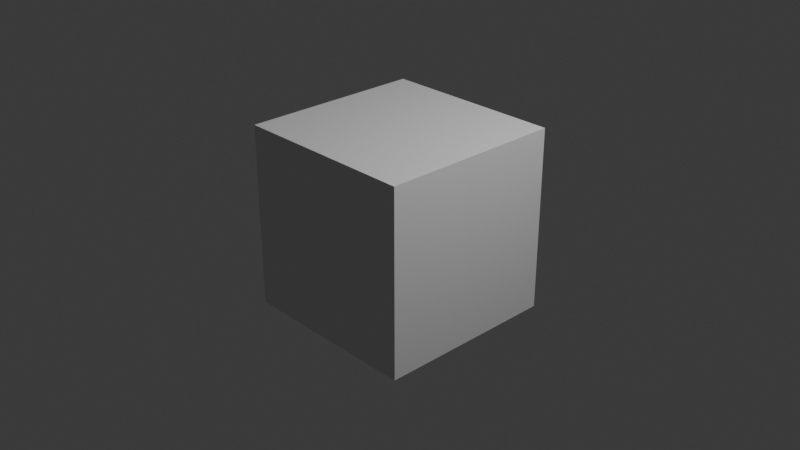 # Source: MN_data_file_starfile.blend  (saved by Blender 4.1.23; exported with 4.5.12 LTS)
import bpy
from mathutils import Matrix  # noqa: F401  (used for matrix-valued properties, if any)

bpy.ops.wm.read_factory_settings(use_empty=True)
scene = bpy.context.scene
scene.name = 'Scene'

# ---- collections
col_collection = bpy.data.collections.new('Collection'); scene.collection.children.link(col_collection)

# ---- materials (node trees are filled in below, after node groups)
mat_mn_micrograph_material = bpy.data.materials.new('MN_micrograph_material')
mat_mn_micrograph_material.use_transparent_shadow = False
mat_mn_default = bpy.data.materials.new('MN Default')

# ---- node groups
ng_mn_zyz_euler_to_rotation = bpy.data.node_groups.new('MN_ZYZ_euler_to_rotation', 'GeometryNodeTree')
_s = ng_mn_zyz_euler_to_rotation.interface.new_socket(name='Rotation', in_out='OUTPUT', socket_type='NodeSocketRotation')
_s = ng_mn_zyz_euler_to_rotation.interface.new_socket(name='Phi', in_out='INPUT', socket_type='NodeSocketFloat')
_s.default_value = 0.5
_s.min_value = -1e+04
_s.max_value = 1e+04
_s = ng_mn_zyz_euler_to_rotation.interface.new_socket(name='Theta', in_out='INPUT', socket_type='NodeSocketFloat')
_s.default_value = 0.5
_s.min_value = -1e+04
_s.max_value = 1e+04
_s = ng_mn_zyz_euler_to_rotation.interface.new_socket(name='Psi', in_out='INPUT', socket_type='NodeSocketFloat')
_s.default_value = 0.5
_s.min_value = -1e+04
_s.max_value = 1e+04
_N = ng_mn_zyz_euler_to_rotation.nodes; _L = ng_mn_zyz_euler_to_rotation.links
n0 = _N.new('ShaderNodeMath'); n0.name = 'Math.002'; n0.location = (-694, -84)
n0.operation = 'RADIANS'
n1 = _N.new('FunctionNodeRotationToEuler'); n1.name = 'Rotation to Euler.001'; n1.location = (-10, 35)
n2 = _N.new('FunctionNodeAxisAngleToRotation'); n2.name = 'Axis Angle to Rotation.001'; n2.location = (-254, -20)
n2.inputs[0].default_value = (0.0, 1.0, 0.0)
n3 = _N.new('ShaderNodeMath'); n3.name = 'Math.003'; n3.location = (-474, -123)
n3.operation = 'MULTIPLY'
n3.inputs[1].default_value = -1.0
n4 = _N.new('FunctionNodeRotateEuler'); n4.name = 'Rotate Euler'; n4.location = (165, 343)
n5 = _N.new('FunctionNodeRotationToEuler'); n5.name = 'Rotation to Euler'; n5.location = (-94, 257)
n6 = _N.new('FunctionNodeAxisAngleToRotation'); n6.name = 'Axis Angle to Rotation'; n6.location = (-258, 220)
n7 = _N.new('ShaderNodeMath'); n7.name = 'Math.004'; n7.location = (-478, 155)
n7.operation = 'MULTIPLY'
n7.inputs[1].default_value = -1.0
n8 = _N.new('ShaderNodeMath'); n8.name = 'Math.005'; n8.location = (-658, -379)
n8.operation = 'RADIANS'
n9 = _N.new('FunctionNodeRotationToEuler'); n9.name = 'Rotation to Euler.002'; n9.location = (-54, -285)
n10 = _N.new('FunctionNodeAxisAngleToRotation'); n10.name = 'Axis Angle to Rotation.002'; n10.location = (-219, -322)
n11 = _N.new('ShaderNodeMath'); n11.name = 'Math.006'; n11.location = (-438, -387)
n11.operation = 'MULTIPLY'
n11.inputs[1].default_value = -1.0
n12 = _N.new('FunctionNodeRotateEuler'); n12.name = 'Rotate Euler.001'; n12.location = (431, 253)
n13 = _N.new('NodeGroupOutput'); n13.name = 'Group Output'; n13.location = (1071, 144)
n14 = _N.new('FunctionNodeEulerToRotation'); n14.name = 'Euler to Rotation'; n14.location = (641, 110)
n15 = _N.new('ShaderNodeMath'); n15.name = 'Math.001'; n15.location = (-698, 163)
n15.operation = 'RADIANS'
n16 = _N.new('NodeGroupInput'); n16.name = 'Group Input'; n16.location = (-925, -6)
_L.new(n11.outputs[0], n10.inputs[1])
_L.new(n5.outputs[0], n4.inputs[0])
_L.new(n10.outputs[0], n9.inputs[0])
_L.new(n4.outputs[0], n12.inputs[0])
_L.new(n9.outputs[0], n12.inputs[1])
_L.new(n8.outputs[0], n11.inputs[0])
_L.new(n2.outputs[0], n1.inputs[0])
_L.new(n3.outputs[0], n2.inputs[1])
_L.new(n7.outputs[0], n6.inputs[1])
_L.new(n15.outputs[0], n7.inputs[0])
_L.new(n1.outputs[0], n4.inputs[1])
_L.new(n6.outputs[0], n5.inputs[0])
_L.new(n0.outputs[0], n3.inputs[0])
_L.new(n12.outputs[0], n14.inputs[0])
_L.new(n14.outputs[0], n13.inputs[0])
_L.new(n16.outputs[1], n0.inputs[0])
_L.new(n16.outputs[0], n15.inputs[0])
_L.new(n16.outputs[2], n8.inputs[0])
n13.is_active_output = True
ng_mn_starfile_micrograph = bpy.data.node_groups.new('MN_Starfile_Micrograph', 'GeometryNodeTree')
_s = ng_mn_starfile_micrograph.interface.new_socket(name='Output', in_out='OUTPUT', socket_type='NodeSocketGeometry')
_s = ng_mn_starfile_micrograph.interface.new_socket(name='Geometry', in_out='INPUT', socket_type='NodeSocketGeometry')
_s = ng_mn_starfile_micrograph.interface.new_socket(name='Switch', in_out='INPUT', socket_type='NodeSocketBool')
_s = ng_mn_starfile_micrograph.interface.new_socket(name='Image', in_out='INPUT', socket_type='NodeSocketImage')
_s = ng_mn_starfile_micrograph.interface.new_socket(name='A', in_out='INPUT', socket_type='NodeSocketFloat')
_s.min_value = -1e+04
_s.max_value = 1e+04
_s = ng_mn_starfile_micrograph.interface.new_socket(name='Z', in_out='INPUT', socket_type='NodeSocketFloat')
_s.min_value = -1e+04
_s.max_value = 1e+04
_s = ng_mn_starfile_micrograph.interface.new_socket(name='Brightness', in_out='INPUT', socket_type='NodeSocketFloat')
_s = ng_mn_starfile_micrograph.interface.new_socket(name='Contrast', in_out='INPUT', socket_type='NodeSocketFloat')
_N = ng_mn_starfile_micrograph.nodes; _L = ng_mn_starfile_micrograph.links
n0 = _N.new('GeometryNodeMeshGrid'); n0.name = 'Grid'; n0.location = (-999, 100)
n0.inputs[2].default_value = 2
n0.inputs[3].default_value = 2
n1 = _N.new('GeometryNodeTransform'); n1.name = 'Transform Geometry.006'; n1.location = (-819, 126)
n1.inputs[1].default_value = (0.5, 0.5, 0.0)
n2 = _N.new('GeometryNodeTransform'); n2.name = 'Transform Geometry.007'; n2.location = (-631, 121)
n3 = _N.new('GeometryNodeTransform'); n3.name = 'Transform Geometry.008'; n3.location = (-280, 128)
n4 = _N.new('GeometryNodeImageInfo'); n4.name = 'Image Info'; n4.location = (-1585, -457)
n5 = _N.new('ShaderNodeCombineXYZ'); n5.name = 'Combine XYZ.002'; n5.location = (-463, 19)
n6 = _N.new('ShaderNodeCombineXYZ'); n6.name = 'Combine XYZ.001'; n6.location = (-923, -308)
n7 = _N.new('GeometryNodeInputNamedAttribute'); n7.name = 'Named Attribute.004'; n7.location = (-1684, -1053)
n7.inputs[0].default_value = 'MNPixelSize'
n8 = _N.new('GeometryNodeAttributeStatistic'); n8.name = 'Attribute Statistic.002'; n8.location = (-1112, -967)
n9 = _N.new('GeometryNodeAttributeStatistic'); n9.name = 'Attribute Statistic.001'; n9.location = (-1105, -613)
n10 = _N.new('GeometryNodeSwitch'); n10.name = 'Switch.003'; n10.location = (-887, -836)
n10.input_type = 'FLOAT'
n10.inputs[1].default_value = 1.0
n11 = _N.new('FunctionNodeCompare'); n11.name = 'Compare.002'; n11.location = (-875, -657)
n11.inputs[6].default_value = (0.0, 0.0, 0.0, 0.0)
n11.inputs[7].default_value = (0.0, 0.0, 0.0, 0.0)
n12 = _N.new('GeometryNodeSwitch'); n12.name = 'Switch.004'; n12.location = (-662, -715)
n12.input_type = 'FLOAT'
n13 = _N.new('ShaderNodeMath'); n13.name = 'Math.001'; n13.location = (-466, -597)
n13.operation = 'DIVIDE'
n13.inputs[1].default_value = 100.0
n14 = _N.new('ShaderNodeVectorMath'); n14.name = 'Vector Math'; n14.location = (-592, -338)
n14.operation = 'MULTIPLY'
n15 = _N.new('NodeGroupOutput'); n15.name = 'Group Output'; n15.location = (754, 429)
n16 = _N.new('GeometryNodeSwitch'); n16.name = 'Switch.002'; n16.location = (503, 427)
n17 = _N.new('GeometryNodeSetMaterial'); n17.name = 'Set Material'; n17.location = (380, 200)
n17.inputs[2].default_value = mat_mn_micrograph_material
n18 = _N.new('GeometryNodeStoreNamedAttribute'); n18.name = 'Store Named Attribute.001'; n18.location = (160, 140)
n18.inputs[2].default_value = 'MNContrast'
n19 = _N.new('NodeGroupInput'); n19.name = 'Group Input'; n19.location = (-1468, -15)
n20 = _N.new('GeometryNodeStoreNamedAttribute'); n20.name = 'Store Named Attribute'; n20.location = (-60, 160)
n20.inputs[2].default_value = 'MNBrightness'
_L.new(n12.outputs[0], n13.inputs[0])
_L.new(n9.outputs[0], n10.inputs[2])
_L.new(n11.outputs[0], n12.inputs[0])
_L.new(n6.outputs[0], n14.inputs[0])
_L.new(n10.outputs[0], n12.inputs[1])
_L.new(n17.outputs[0], n16.inputs[2])
_L.new(n8.outputs[0], n10.inputs[0])
_L.new(n13.outputs[0], n14.inputs[1])
_L.new(n2.outputs[0], n3.inputs[0])
_L.new(n14.outputs[0], n2.inputs[3])
_L.new(n7.outputs[1], n8.inputs[2])
_L.new(n0.outputs[0], n1.inputs[0])
_L.new(n1.outputs[0], n2.inputs[0])
_L.new(n4.outputs[0], n6.inputs[0])
_L.new(n4.outputs[1], n6.inputs[1])
_L.new(n5.outputs[0], n3.inputs[1])
_L.new(n7.outputs[0], n9.inputs[2])
_L.new(n19.outputs[3], n11.inputs[0])
_L.new(n19.outputs[3], n12.inputs[2])
_L.new(n19.outputs[1], n16.inputs[0])
_L.new(n19.outputs[4], n5.inputs[2])
_L.new(n19.outputs[2], n4.inputs[0])
_L.new(n19.outputs[0], n9.inputs[0])
_L.new(n19.outputs[0], n8.inputs[0])
_L.new(n16.outputs[0], n15.inputs[0])
_L.new(n18.outputs[0], n17.inputs[0])
_L.new(n3.outputs[0], n20.inputs[0])
_L.new(n20.outputs[0], n18.inputs[0])
_L.new(n19.outputs[5], n20.inputs[3])
_L.new(n19.outputs[6], n18.inputs[3])
n15.is_active_output = True
ng_mn_color_set = bpy.data.node_groups.new('MN_color_set', 'ShaderNodeTree')
_N = ng_mn_color_set.nodes; _L = ng_mn_color_set.links
ng_mn_starfile_instances = bpy.data.node_groups.new('MN_starfile_instances', 'GeometryNodeTree')
_s = ng_mn_starfile_instances.interface.new_socket(name='Geometry', in_out='OUTPUT', socket_type='NodeSocketGeometry')
_s = ng_mn_starfile_instances.interface.new_socket(name='Geometry', in_out='INPUT', socket_type='NodeSocketGeometry')
_s = ng_mn_starfile_instances.interface.new_socket(name='Molecule', in_out='INPUT', socket_type='NodeSocketObject')
_s.description = 'The object that should be placed at each instance'
_s = ng_mn_starfile_instances.interface.new_socket(name='Image', in_out='INPUT', socket_type='NodeSocketInt')
_s.default_value = 1
_s.min_value = 1
_s.description = 'The ID of the image that should be shown'
_s = ng_mn_starfile_instances.interface.new_socket(name='Simplify', in_out='INPUT', socket_type='NodeSocketBool')
_s.description = 'Place axes instead of Molecule on each instance'
_s = ng_mn_starfile_instances.interface.new_socket(name='Show Micrograph', in_out='INPUT', socket_type='NodeSocketBool')
_s.description = 'Show the micrograph in addition to the instances'
ng_mn_starfile_instances.interface.new_panel('Micrograph Options')
_s = ng_mn_starfile_instances.interface.new_socket(name='Micrograph', in_out='INPUT', socket_type='NodeSocketImage')
_s.description = 'The image object used for the micrograph (should be set automatically)'
_s = ng_mn_starfile_instances.interface.new_socket(name='Micrograph Pixelsize', in_out='INPUT', socket_type='NodeSocketFloat')
_s.default_value = -1.0
_s.description = 'Pixelsize of the micrograph (enter a negative number to use value from starfile)'
_s = ng_mn_starfile_instances.interface.new_socket(name='Micrograph Z', in_out='INPUT', socket_type='NodeSocketFloat')
_s.default_value = -10.0
_s.description = 'Position of the micrograph along the Z axis'
_s = ng_mn_starfile_instances.interface.new_socket(name='Brightness', in_out='INPUT', socket_type='NodeSocketFloat')
_s.default_value = 0.5
_s.min_value = 0.0
_s.max_value = 1.0
_s.description = 'Adjust micrograph brightness'
_s = ng_mn_starfile_instances.interface.new_socket(name='Contrast', in_out='INPUT', socket_type='NodeSocketFloat')
_s.default_value = 1.0
_s.description = 'Adjust micrograph contrast'
_N = ng_mn_starfile_instances.nodes; _L = ng_mn_starfile_instances.links
n0 = _N.new('NodeGroupInput'); n0.name = 'Group Input'; n0.location = (-20, 0)
n1 = _N.new('ShaderNodeMath'); n1.name = 'Math'; n1.location = (140, 200)
n1.operation = 'SUBTRACT'
n1.inputs[1].default_value = 1.0
n2 = _N.new('GeometryNodeObjectInfo'); n2.name = 'Object Info'; n2.location = (180, -200)
n3 = _N.new('GeometryNodeInputID'); n3.name = 'ID'; n3.location = (-20, -200)
n4 = _N.new('GeometryNodeAttributeStatistic'); n4.name = 'Attribute Statistic'; n4.location = (180, -400)
n5 = _N.new('FunctionNodeCompare'); n5.name = 'Compare.001'; n5.location = (380, -400)
n5.operation = 'EQUAL'
n5.inputs[6].default_value = (0.0, 0.0, 0.0, 0.0)
n5.inputs[7].default_value = (0.0, 0.0, 0.0, 0.0)
n6 = _N.new('FunctionNodeBooleanMath'); n6.name = 'Boolean Math'; n6.location = (580, -400)
n6.operation = 'OR'
n7 = _N.new('GeometryNodeSwitch'); n7.name = 'Switch'; n7.location = (780, -400)
n8 = _N.new('GeometryNodeJoinGeometry'); n8.name = 'Join Geometry.002'; n8.location = (-85, -1440)
n9 = _N.new('GeometryNodeMeshCone'); n9.name = 'Cone.001'; n9.location = (-1045, -360)
n9.inputs[4].default_value = 0.3
n9.inputs[5].default_value = 0.5
n10 = _N.new('GeometryNodeTransform'); n10.name = 'Transform Geometry.002'; n10.location = (-865, -360)
n10.inputs[1].default_value = (1.0, 0.0, 0.0)
n10.inputs[2].default_value = (0.0, 1.571, 0.0)
n11 = _N.new('GeometryNodeMeshCylinder'); n11.name = 'Cylinder.001'; n11.location = (-1045, -720)
n11.inputs[3].default_value = 0.1
n11.inputs[4].default_value = 1.0
n12 = _N.new('GeometryNodeTransform'); n12.name = 'Transform Geometry.003'; n12.location = (-865, -720)
n12.inputs[1].default_value = (0.5, 0.0, 0.0)
n12.inputs[2].default_value = (0.0, 1.571, 0.0)
n13 = _N.new('GeometryNodeJoinGeometry'); n13.name = 'Join Geometry'; n13.location = (-585, -1400)
n14 = _N.new('GeometryNodeMeshCone'); n14.name = 'Cone'; n14.location = (-1045, -1080)
n14.inputs[4].default_value = 0.3
n14.inputs[5].default_value = 0.5
n15 = _N.new('GeometryNodeTransform'); n15.name = 'Transform Geometry.001'; n15.location = (-865, -1080)
n15.inputs[1].default_value = (0.0, 1.0, 0.0)
n15.inputs[2].default_value = (-1.571, 0.0, 0.0)
n16 = _N.new('GeometryNodeMeshCylinder'); n16.name = 'Cylinder'; n16.location = (-1045, -1440)
n16.inputs[3].default_value = 0.1
n16.inputs[4].default_value = 1.0
n17 = _N.new('GeometryNodeTransform'); n17.name = 'Transform Geometry'; n17.location = (-865, -1440)
n17.inputs[1].default_value = (0.0, 0.5, 0.0)
n17.inputs[2].default_value = (1.571, 0.0, 0.0)
n18 = _N.new('GeometryNodeJoinGeometry'); n18.name = 'Join Geometry.003'; n18.location = (-625, -2140)
n19 = _N.new('GeometryNodeMeshCone'); n19.name = 'Cone.002'; n19.location = (-1065, -1820)
n19.inputs[4].default_value = 0.3
n19.inputs[5].default_value = 0.5
n20 = _N.new('GeometryNodeTransform'); n20.name = 'Transform Geometry.004'; n20.location = (-905, -1820)
n20.inputs[1].default_value = (0.0, 0.0, 1.0)
n21 = _N.new('GeometryNodeMeshCylinder'); n21.name = 'Cylinder.002'; n21.location = (-1085, -2180)
n21.inputs[3].default_value = 0.1
n21.inputs[4].default_value = 1.0
n22 = _N.new('GeometryNodeTransform'); n22.name = 'Transform Geometry.005'; n22.location = (-905, -2180)
n22.inputs[1].default_value = (0.0, 0.0, 0.5)
n23 = _N.new('GeometryNodeSetMaterial'); n23.name = 'Set Material'; n23.location = (355, -1409)
n23.inputs[2].default_value = mat_mn_default
n24 = _N.new('GeometryNodeSetShadeSmooth'); n24.name = 'Set Shade Smooth'; n24.location = (135, -1427)
n25 = _N.new('GeometryNodeInputNamedAttribute'); n25.name = 'Named Attribute'; n25.location = (-20, 200)
n25.data_type = 'INT'
n25.inputs[0].default_value = 'MNImageId'
n26 = _N.new('GeometryNodeInputNamedAttribute'); n26.name = 'Named Attribute.001'; n26.location = (36, 712)
n26.inputs[0].default_value = 'MNAnglePhi'
n27 = _N.new('GeometryNodeInputNamedAttribute'); n27.name = 'Named Attribute.002'; n27.location = (29, 569)
n27.inputs[0].default_value = 'MNAngleTheta'
n28 = _N.new('FunctionNodeCompare'); n28.name = 'Compare'; n28.location = (300, 200)
n28.operation = 'NOT_EQUAL'
n28.data_type = 'INT'
n28.inputs[6].default_value = (0.0, 0.0, 0.0, 0.0)
n28.inputs[7].default_value = (0.0, 0.0, 0.0, 0.0)
n29 = _N.new('GeometryNodeInputNamedAttribute'); n29.name = 'Named Attribute.003'; n29.location = (24, 418)
n29.inputs[0].default_value = 'MNAnglePsi'
n30 = _N.new('GeometryNodeInstanceOnPoints'); n30.name = 'Instance on Points'; n30.location = (943, 31)
n31 = _N.new('GeometryNodeStoreNamedAttribute'); n31.name = 'Store Named Attribute'; n31.location = (958, 431)
n31.data_type = 'QUATERNION'
n31.inputs[2].default_value = 'MNDEBUGEuler'
n32 = _N.new('GeometryNodeDeleteGeometry'); n32.name = 'Delete Geometry'; n32.location = (480, 0)
n33 = _N.new('FunctionNodeRotationToEuler'); n33.name = 'Rotation to Euler'; n33.location = (610, 449)
n34 = _N.new('GeometryNodeSwitch'); n34.name = 'Switch.001'; n34.location = (1182, 152)
n34.label = 'MNDebug'
n35 = _N.new('GeometryNodeGroup'); n35.name = 'Group'; n35.location = (311, 472)
n35.node_tree = ng_mn_zyz_euler_to_rotation
n36 = _N.new('NodeGroupOutput'); n36.name = 'Group Output'; n36.location = (2180, 202)
n37 = _N.new('GeometryNodeJoinGeometry'); n37.name = 'Join Geometry.004'; n37.location = (1825, 173)
n38 = _N.new('GeometryNodeGroup'); n38.name = 'Group.001'; n38.location = (1574, 34)
n38.node_tree = ng_mn_starfile_micrograph
n39 = _N.new('GeometryNodeGroup'); n39.name = 'Group.002'; n39.location = (-360, -1412)
n39.node_tree = ng_mn_color_set
n39.inputs[1].default_value = True
n39.inputs[2].default_value = (0.07619, 0.624, 0.08437, 1.0)
n40 = _N.new('GeometryNodeJoinGeometry'); n40.name = 'Join Geometry.001'; n40.location = (-585, -680)
n41 = _N.new('GeometryNodeGroup'); n41.name = 'Group.004'; n41.location = (-366, -857)
n41.node_tree = ng_mn_color_set
n41.inputs[1].default_value = True
n41.inputs[2].default_value = (0.624, 0.01033, 0.06301, 1.0)
n42 = _N.new('GeometryNodeGroup'); n42.name = 'Group.003'; n42.location = (-391, -1868)
n42.node_tree = ng_mn_color_set
n42.inputs[1].default_value = True
n42.inputs[2].default_value = (0.0, 0.0009104, 0.624, 1.0)
n43 = _N.new('NodeGroupInput'); n43.name = 'Group Input.001'; n43.location = (1395, 30)
n43.width = 80
_L.new(n0.outputs[0], n32.inputs[0])
_L.new(n32.outputs[0], n30.inputs[0])
_L.new(n0.outputs[1], n2.inputs[0])
_L.new(n0.outputs[2], n1.inputs[0])
_L.new(n0.outputs[3], n6.inputs[0])
_L.new(n1.outputs[0], n28.inputs[2])
_L.new(n25.outputs[0], n28.inputs[3])
_L.new(n28.outputs[0], n32.inputs[1])
_L.new(n4.outputs[4], n5.inputs[0])
_L.new(n5.outputs[0], n6.inputs[1])
_L.new(n3.outputs[0], n4.inputs[2])
_L.new(n2.outputs[4], n4.inputs[0])
_L.new(n6.outputs[0], n7.inputs[0])
_L.new(n2.outputs[4], n7.inputs[1])
_L.new(n23.outputs[0], n7.inputs[2])
_L.new(n7.outputs[0], n30.inputs[2])
_L.new(n24.outputs[0], n23.inputs[0])
_L.new(n15.outputs[0], n13.inputs[0])
_L.new(n17.outputs[0], n13.inputs[0])
_L.new(n16.outputs[0], n17.inputs[0])
_L.new(n14.outputs[0], n15.inputs[0])
_L.new(n10.outputs[0], n40.inputs[0])
_L.new(n12.outputs[0], n40.inputs[0])
_L.new(n11.outputs[0], n12.inputs[0])
_L.new(n9.outputs[0], n10.inputs[0])
_L.new(n20.outputs[0], n18.inputs[0])
_L.new(n22.outputs[0], n18.inputs[0])
_L.new(n21.outputs[0], n22.inputs[0])
_L.new(n19.outputs[0], n20.inputs[0])
_L.new(n8.outputs[0], n24.inputs[0])
_L.new(n33.outputs[0], n30.inputs[5])
_L.new(n35.outputs[0], n33.inputs[0])
_L.new(n26.outputs[0], n35.inputs[0])
_L.new(n27.outputs[0], n35.inputs[1])
_L.new(n29.outputs[0], n35.inputs[2])
_L.new(n37.outputs[0], n36.inputs[0])
_L.new(n32.outputs[0], n31.inputs[0])
_L.new(n30.outputs[0], n34.inputs[1])
_L.new(n31.outputs[0], n34.inputs[2])
_L.new(n35.outputs[0], n31.inputs[3])
_L.new(n34.outputs[0], n37.inputs[0])
_L.new(n38.outputs[0], n37.inputs[0])
_L.new(n43.outputs[6], n38.inputs[3])
_L.new(n43.outputs[4], n38.inputs[1])
_L.new(n43.outputs[7], n38.inputs[4])
_L.new(n43.outputs[5], n38.inputs[2])
_L.new(n43.outputs[0], n38.inputs[0])
_L.new(n43.outputs[8], n38.inputs[5])
_L.new(n43.outputs[9], n38.inputs[6])
_L.new(n13.outputs[0], n39.inputs[0])
_L.new(n39.outputs[0], n8.inputs[0])
_L.new(n40.outputs[0], n41.inputs[0])
_L.new(n41.outputs[0], n8.inputs[0])
_L.new(n18.outputs[0], n42.inputs[0])
_L.new(n42.outputs[0], n8.inputs[0])
n36.is_active_output = True
ng_geometry_nodes = bpy.data.node_groups.new('Geometry Nodes', 'GeometryNodeTree')
_s = ng_geometry_nodes.interface.new_socket(name='Geometry', in_out='OUTPUT', socket_type='NodeSocketGeometry')
_s = ng_geometry_nodes.interface.new_socket(name='Geometry', in_out='INPUT', socket_type='NodeSocketGeometry')
ng_geometry_nodes.is_modifier = True
_N = ng_geometry_nodes.nodes; _L = ng_geometry_nodes.links
n0 = _N.new('NodeGroupInput'); n0.name = 'Group Input'; n0.location = (-340, -20)
n1 = _N.new('NodeGroupOutput'); n1.name = 'Group Output'; n1.location = (200, -20)
n2 = _N.new('GeometryNodeGroup'); n2.name = 'Group'; n2.location = (-80, 200)
n2.width = 198
n2.node_tree = ng_mn_starfile_instances
n2.inputs[2].default_value = 1
n2.inputs[3].default_value = False
n2.inputs[4].default_value = False
n2.inputs[6].default_value = -1.0
n2.inputs[7].default_value = -10.0
n2.inputs[8].default_value = 0.5
n2.inputs[9].default_value = 1.0
_L.new(n0.outputs[0], n1.inputs[0])
n1.is_active_output = True

# ---- material node trees
mat_mn_micrograph_material.use_nodes = True; mat_mn_micrograph_material.node_tree.nodes.clear()
_N = mat_mn_micrograph_material.node_tree.nodes; _L = mat_mn_micrograph_material.node_tree.links
n0 = _N.new('ShaderNodeOutputMaterial'); n0.name = 'Material Output'; n0.location = (371, 336)
n1 = _N.new('ShaderNodeEmission'); n1.name = 'Emission'; n1.location = (118, 344)
n2 = _N.new('ShaderNodeFloatCurve'); n2.name = 'Float Curve'; n2.location = (-219, 314)
n2.mapping.update()
n3 = _N.new('ShaderNodeMath'); n3.name = 'Math.001'; n3.location = (-541, 123)
n3.operation = 'DIVIDE'
n4 = _N.new('ShaderNodeTexImage'); n4.name = 'Image Texture'; n4.location = (-1127, 106)
n5 = _N.new('ShaderNodeTexCoord'); n5.name = 'Texture Coordinate'; n5.location = (-1420, -100)
n6 = _N.new('ShaderNodeMath'); n6.name = 'Math'; n6.location = (-776, 118)
n7 = _N.new('ShaderNodeMath'); n7.name = 'Math.002'; n7.location = (-960, -300)
n7.inputs[1].default_value = -0.5
n8 = _N.new('ShaderNodeAttribute'); n8.name = 'Attribute'; n8.location = (-1280, -460)
n8.attribute_name = 'MNBrightness'
n9 = _N.new('ShaderNodeAttribute'); n9.name = 'Attribute.001'; n9.location = (-1260, -680)
n9.attribute_name = 'MNContrast'
_L.new(n1.outputs[0], n0.inputs[0])
_L.new(n2.outputs[0], n1.inputs[0])
_L.new(n5.outputs[0], n4.inputs[0])
_L.new(n3.outputs[0], n2.inputs[1])
_L.new(n4.outputs[0], n6.inputs[0])
_L.new(n6.outputs[0], n3.inputs[0])
_L.new(n8.outputs[2], n7.inputs[0])
_L.new(n7.outputs[0], n6.inputs[1])
_L.new(n9.outputs[2], n3.inputs[1])
n0.is_active_output = True

# ---- world
world_world = bpy.data.worlds.new('World'); scene.world = world_world
world_world.use_nodes = True; world_world.node_tree.nodes.clear()
_N = world_world.node_tree.nodes; _L = world_world.node_tree.links
n0 = _N.new('ShaderNodeOutputWorld'); n0.name = 'World Output'; n0.location = (300, 300)
n1 = _N.new('ShaderNodeBackground'); n1.name = 'Background'; n1.location = (10, 300)
n1.inputs[0].default_value = (0.05088, 0.05088, 0.05088, 1.0)
_L.new(n1.outputs[0], n0.inputs[0])
n0.is_active_output = True
world_world.color = (0.05088, 0.05088, 0.05088)
world_world.use_sun_shadow = False
world_world.sun_shadow_jitter_overblur = 0.0

# ---- cameras
cam_camera = bpy.data.cameras.new('Camera')
cam_camera.clip_end = 100.0
cam_camera.ortho_scale = 7.314

# ---- lights
light_light = bpy.data.lights.new('Light', 'POINT')
light_light.transmission_factor = 0.0
light_light.use_soft_falloff = False
light_light.energy = 1000.0
light_light.shadow_soft_size = 0.1
light_light.shadow_maximum_resolution = 0.006
light_light.use_absolute_resolution = True

# ---- meshes
me_cube = bpy.data.meshes.new('Cube')
me_cube.from_pydata([(1.0, 1.0, 1.0), (1.0, 1.0, -1.0), (1.0, -1.0, 1.0), (1.0, -1.0, -1.0), (-1.0, 1.0, 1.0), (-1.0, 1.0, -1.0), (-1.0, -1.0, 1.0), (-1.0, -1.0, -1.0)], [], [(0, 4, 6, 2), (3, 2, 6, 7), (7, 6, 4, 5), (5, 1, 3, 7), (1, 0, 2, 3), (5, 4, 0, 1)])
_uv = me_cube.uv_layers.new(name='UVMap')
_uv.uv.foreach_set('vector', [0.625, 0.5, 0.875, 0.5, 0.875, 0.75, 0.625, 0.75, 0.375, 0.75, 0.625, 0.75, 0.625, 1.0, 0.375, 1.0, 0.375, 0.0, 0.625, 0.0, 0.625, 0.25, 0.375, 0.25, 0.125, 0.5, 0.375, 0.5, 0.375, 0.75, 0.125, 0.75, 0.375, 0.5, 0.625, 0.5, 0.625, 0.75, 0.375, 0.75, 0.375, 0.25, 0.625, 0.25, 0.625, 0.5, 0.375, 0.5])
me_cube.materials.append(None)
me_cube.use_mirror_vertex_groups = False
me_cube.update()

# ---- objects
ob_cube = bpy.data.objects.new('Cube', me_cube)
ob_light = bpy.data.objects.new('Light', light_light)
ob_camera = bpy.data.objects.new('Camera', cam_camera)

# ---- transforms, parenting, visibility, modifiers, constraints
ob_cube.location = (0.0, 0.0, 0.0)
ob_cube.lock_rotations_4d = False
ob_cube.empty_display_type = 'ARROWS'
ob_cube.lineart.crease_threshold = 0.0
_m = ob_cube.modifiers.new('GeometryNodes', 'NODES')
_m.node_group = ng_geometry_nodes
ob_light.location = (4.076, 1.005, 5.904)
ob_light.rotation_euler = (0.6503, 0.05522, 1.866)
ob_light.lock_rotations_4d = False
ob_light.empty_display_type = 'ARROWS'
ob_light.color = (0.0, 0.0, 0.0, 0.0)
ob_light.lineart.crease_threshold = 0.0
ob_camera.location = (7.359, -6.926, 4.958)
ob_camera.rotation_euler = (1.109, 0.0, 0.8149)
ob_camera.lock_rotations_4d = False
ob_camera.empty_display_type = 'ARROWS'
ob_camera.color = (0.0, 0.0, 0.0, 0.0)
ob_camera.display_type = 'WIRE'
ob_camera.lineart.crease_threshold = 0.0

# ---- collection membership
col_collection.objects.link(ob_cube)
col_collection.objects.link(ob_light)
col_collection.objects.link(ob_camera)

# ---- scene / render settings (as saved in the file)
scene.camera = ob_camera
scene.frame_start = 1; scene.frame_end = 250; scene.frame_set(1)
scene.render.engine = 'BLENDER_EEVEE_NEXT'
scene.cycles.sampling_pattern = 'TABULATED_SOBOL'
scene.eevee.ray_tracing_options.trace_max_roughness = 0.0
bpy.context.view_layer.update()

